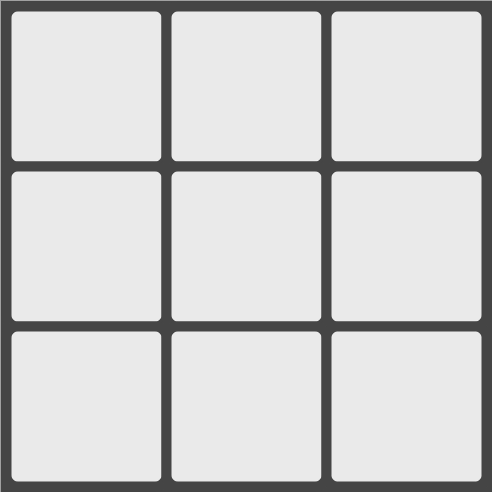

The diagram above was exported from draw.io. Its source (the exported page's mxGraphModel, read from the mxfile embedded in the PNG):
<mxGraphModel dx="898" dy="640" grid="1" gridSize="10" guides="1" tooltips="1" connect="1" arrows="1" fold="1" page="1" pageScale="1" pageWidth="827" pageHeight="1169" math="0" shadow="0">
  <root>
    <mxCell id="0" />
    <mxCell id="1" parent="0" />
    <mxCell id="13" value="" style="rounded=0;whiteSpace=wrap;html=1;fillColor=#EAEAEA;fontColor=#333333;strokeColor=#454545;strokeWidth=12;perimeterSpacing=0;arcSize=7;" parent="1" vertex="1">
      <mxGeometry x="80" y="120" width="480" height="480" as="geometry" />
    </mxCell>
    <mxCell id="2" value="" style="rounded=1;whiteSpace=wrap;html=1;fillColor=#EAEAEA;fontColor=#333333;strokeColor=#454545;strokeWidth=10;perimeterSpacing=0;arcSize=7;" parent="1" vertex="1">
      <mxGeometry x="80" y="120" width="160" height="160" as="geometry" />
    </mxCell>
    <mxCell id="7" value="" style="rounded=1;whiteSpace=wrap;html=1;fillColor=#EAEAEA;fontColor=#333333;strokeColor=#454545;strokeWidth=10;perimeterSpacing=0;arcSize=7;" parent="1" vertex="1">
      <mxGeometry x="80" y="280" width="160" height="160" as="geometry" />
    </mxCell>
    <mxCell id="8" value="" style="rounded=1;whiteSpace=wrap;html=1;fillColor=#EAEAEA;fontColor=#333333;strokeColor=#454545;strokeWidth=10;perimeterSpacing=0;arcSize=7;" parent="1" vertex="1">
      <mxGeometry x="80" y="440" width="160" height="160" as="geometry" />
    </mxCell>
    <mxCell id="14" value="" style="rounded=1;whiteSpace=wrap;html=1;fillColor=#EAEAEA;fontColor=#333333;strokeColor=#454545;strokeWidth=10;perimeterSpacing=0;arcSize=7;" vertex="1" parent="1">
      <mxGeometry x="240" y="120" width="160" height="160" as="geometry" />
    </mxCell>
    <mxCell id="15" value="" style="rounded=1;whiteSpace=wrap;html=1;fillColor=#EAEAEA;fontColor=#333333;strokeColor=#454545;strokeWidth=10;perimeterSpacing=0;arcSize=7;" vertex="1" parent="1">
      <mxGeometry x="240" y="280" width="160" height="160" as="geometry" />
    </mxCell>
    <mxCell id="16" value="" style="rounded=1;whiteSpace=wrap;html=1;fillColor=#EAEAEA;fontColor=#333333;strokeColor=#454545;strokeWidth=10;perimeterSpacing=0;arcSize=7;" vertex="1" parent="1">
      <mxGeometry x="240" y="440" width="160" height="160" as="geometry" />
    </mxCell>
    <mxCell id="17" value="" style="rounded=1;whiteSpace=wrap;html=1;fillColor=#EAEAEA;fontColor=#333333;strokeColor=#454545;strokeWidth=10;perimeterSpacing=0;arcSize=7;" vertex="1" parent="1">
      <mxGeometry x="400" y="120" width="160" height="160" as="geometry" />
    </mxCell>
    <mxCell id="18" value="" style="rounded=1;whiteSpace=wrap;html=1;fillColor=#EAEAEA;fontColor=#333333;strokeColor=#454545;strokeWidth=10;perimeterSpacing=0;arcSize=7;" vertex="1" parent="1">
      <mxGeometry x="400" y="280" width="160" height="160" as="geometry" />
    </mxCell>
    <mxCell id="19" value="" style="rounded=1;whiteSpace=wrap;html=1;fillColor=#EAEAEA;fontColor=#333333;strokeColor=#454545;strokeWidth=10;perimeterSpacing=0;arcSize=7;" vertex="1" parent="1">
      <mxGeometry x="400" y="440" width="160" height="160" as="geometry" />
    </mxCell>
  </root>
</mxGraphModel>